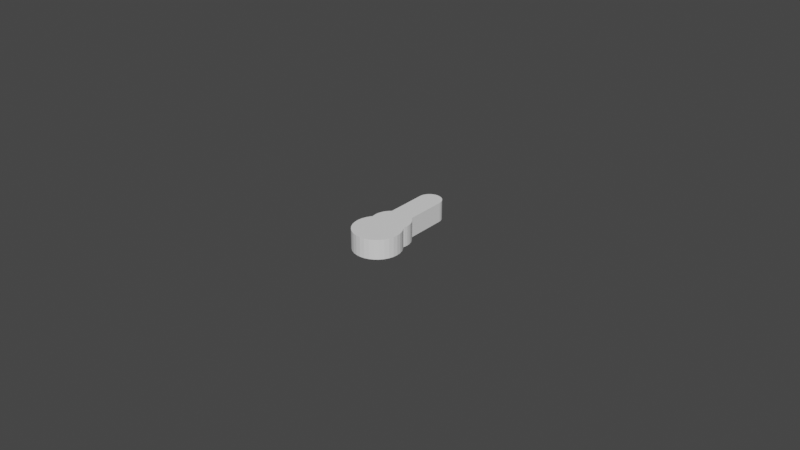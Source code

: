 # Source: servo_arm_25T_cutout.blend  (saved by Blender 3.1.7; exported with 4.5.12 LTS)
import bpy
from mathutils import Matrix  # noqa: F401  (used for matrix-valued properties, if any)

bpy.ops.wm.read_factory_settings(use_empty=True)
scene = bpy.context.scene
scene.name = 'Scene'

# ---- collections
col_collection = bpy.data.collections.new('Collection'); scene.collection.children.link(col_collection)

# ---- world
world_world = bpy.data.worlds.new('World'); scene.world = world_world
world_world.use_nodes = True; world_world.node_tree.nodes.clear()
_N = world_world.node_tree.nodes; _L = world_world.node_tree.links
n0 = _N.new('ShaderNodeOutputWorld'); n0.name = 'World Output'; n0.location = (300, 300)
n1 = _N.new('ShaderNodeBackground'); n1.name = 'Background'; n1.location = (10, 300)
n1.inputs[0].default_value = (0.05088, 0.05088, 0.05088, 1.0)
_L.new(n1.outputs[0], n0.inputs[0])
n0.is_active_output = True
world_world.color = (0.05088, 0.05088, 0.05088)
world_world.use_sun_shadow = False
world_world.sun_shadow_jitter_overblur = 0.0

# ---- meshes
me_cylinder = bpy.data.meshes.new('Cylinder')
me_cylinder.from_pydata([(0.0, 3.707, -1.0), (0.0, 3.707, 1.093), (0.09715, 3.697, -1.0), (0.09715, 3.697, 1.093), (0.1906, 3.669, -1.0), (0.1906, 3.669, 1.093), (0.2767, 3.623, -1.0), (0.2767, 3.623, 1.093), (0.3521, 3.561, -1.0), (0.3521, 3.561, 1.093), (0.4141, 3.485, -1.0), (0.4141, 3.485, 1.093), (0.4601, 3.399, -1.0), (0.4601, 3.399, 1.093), (0.4884, 3.306, -1.0), (0.4884, 3.306, 1.093), (0.498, 3.209, -1.0), (0.498, 3.209, 1.093), (0.5657, 1.4, -1.0), (0.5657, 1.4, 1.093), (0.8315, 0.5556, -1.0), (0.6652, 1.279, -1.0), (-0.498, 3.209, -1.0), (0.8315, 0.5556, 1.093), (-0.498, 3.209, 1.093), (0.6652, 1.279, 1.093), (0.9239, 0.3827, -1.0), (-0.4884, 3.306, -1.0), (-0.4884, 3.306, 1.093), (0.7391, 1.141, -1.0), (0.9239, 0.3827, 1.093), (-0.4601, 3.399, -1.0), (-0.4601, 3.399, 1.093), (0.7391, 1.141, 1.093), (-0.4141, 3.485, -1.0), (0.7846, 0.9907, -1.0), (-0.4141, 3.485, 1.093), (0.9808, 0.1951, -1.0), (-0.3521, 3.561, -1.0), (0.9808, 0.1951, 1.093), (-0.3521, 3.561, 1.093), (0.7846, 0.9907, 1.093), (-0.2767, 3.623, -1.0), (1.0, 7.55e-08, -1.0), (-0.2767, 3.623, 1.093), (0.8, 0.8346, -1.0), (-0.1906, 3.669, -1.0), (0.8, 0.8346, 1.093), (-0.1906, 3.669, 1.093), (1.0, 7.55e-08, 1.093), (0.9808, -0.1951, -1.0), (-0.09715, 3.697, -1.0), (-0.09715, 3.697, 1.093), (0.7846, 0.6785, -1.0), (0.9808, -0.1951, 1.093), (0.7846, 0.6785, 1.093), (0.9239, -0.3827, -1.0), (0.9239, -0.3827, 1.093), (0.8315, -0.5556, -1.0), (0.8315, -0.5556, 1.093), (0.7071, -0.7071, -1.0), (0.7071, -0.7071, 1.093), (0.5556, -0.8315, -1.0), (0.5556, -0.8315, 1.093), (0.3827, -0.9239, -1.0), (0.3827, -0.9239, 1.093), (0.1951, -0.9808, -1.0), (0.1951, -0.9808, 1.093), (-8.742e-08, -1.0, -1.0), (-8.742e-08, -1.0, 1.093), (-0.1951, -0.9808, -1.0), (-0.1951, -0.9808, 1.093), (-0.3827, -0.9239, -1.0), (-0.3827, -0.9239, 1.093), (-0.5556, -0.8315, -1.0), (-0.5556, -0.8315, 1.093), (-0.7071, -0.7071, -1.0), (-0.7071, -0.7071, 1.093), (-0.8315, -0.5556, -1.0), (-0.8315, -0.5556, 1.093), (-0.9239, -0.3827, -1.0), (-0.9239, -0.3827, 1.093), (-0.9808, -0.1951, -1.0), (-0.7846, 0.6785, -1.0), (-0.9808, -0.1951, 1.093), (-0.7846, 0.6785, 1.093), (-1.0, 1.311e-07, -1.0), (-0.8, 0.8346, -1.0), (-1.0, 1.311e-07, 1.093), (-0.8, 0.8346, 1.093), (-0.9808, 0.1951, -1.0), (-0.7846, 0.9907, -1.0), (-0.9808, 0.1951, 1.093), (-0.7846, 0.9907, 1.093), (-0.9239, 0.3827, -1.0), (-0.7391, 1.141, -1.0), (-0.9239, 0.3827, 1.093), (-0.7391, 1.141, 1.093), (-0.8315, 0.5556, -1.0), (-0.6652, 1.279, -1.0), (-0.8315, 0.5556, 1.093), (-0.6652, 1.279, 1.093), (-0.5657, 1.4, -1.0), (-0.5657, 1.4, 1.093), (0.77, 0.6304, 1.093), (0.77, 0.6304, -1.0), (-0.77, 0.6304, 1.093), (-0.77, 0.6304, -1.0), (0.498, 1.456, 1.093), (0.498, 1.456, -1.0), (-0.498, 1.456, 1.093), (-0.498, 1.456, -1.0)], [], [(23, 20, 105, 104), (20, 23, 30, 26), (26, 30, 39, 37), (37, 39, 49, 43), (43, 49, 54, 50), (50, 54, 57, 56), (56, 57, 59, 58), (58, 59, 61, 60), (60, 61, 63, 62), (62, 63, 65, 64), (64, 65, 67, 66), (66, 67, 69, 68), (68, 69, 71, 70), (70, 71, 73, 72), (72, 73, 75, 74), (74, 75, 77, 76), (76, 77, 79, 78), (78, 79, 81, 80), (80, 81, 84, 82), (82, 84, 88, 86), (86, 88, 92, 90), (90, 92, 96, 94), (94, 96, 100, 98), (98, 100, 106, 107), (108, 19, 18, 109), (18, 19, 25, 21), (21, 25, 33, 29), (29, 33, 41, 35), (35, 41, 47, 45), (45, 47, 55, 53), (53, 55, 104, 105), (85, 83, 107, 106), (83, 85, 89, 87), (87, 89, 93, 91), (91, 93, 97, 95), (95, 97, 101, 99), (99, 101, 103, 102), (102, 103, 110, 111), (24, 22, 111, 110), (16, 17, 108, 109), (0, 1, 3, 2), (2, 3, 5, 4), (4, 5, 7, 6), (6, 7, 9, 8), (8, 9, 11, 10), (10, 11, 13, 12), (12, 13, 15, 14), (14, 15, 17, 16), (22, 24, 28, 27), (27, 28, 32, 31), (31, 32, 36, 34), (34, 36, 40, 38), (38, 40, 44, 42), (42, 44, 48, 46), (46, 48, 52, 51), (51, 52, 1, 0), (24, 110, 103, 101, 97, 93, 89, 85, 106, 100, 96, 92, 88, 84, 81, 79, 77, 75, 73, 71, 69, 67, 65, 63, 61, 59, 57, 54, 49, 39, 30, 23, 104, 55, 47, 41, 33, 25, 19, 108, 17, 15, 13, 11, 9, 7, 5, 3, 1, 52, 48, 44, 40, 36, 32, 28), (0, 2, 4, 6, 8, 10, 12, 14, 16, 109, 18, 21, 29, 35, 45, 53, 105, 20, 26, 37, 43, 50, 56, 58, 60, 62, 64, 66, 68, 70, 72, 74, 76, 78, 80, 82, 86, 90, 94, 98, 107, 83, 87, 91, 95, 99, 102, 111, 22, 27, 31, 34, 38, 42, 46, 51)])
_uv = me_cylinder.uv_layers.new(name='UVMap')
_uv.uv.foreach_set('vector', [0.8438, 1.0, 0.8438, 0.5, 0.8592, 0.5, 0.8592, 1.0, 0.8438, 0.5, 0.8438, 1.0, 0.8125, 1.0, 0.8125, 0.5, 0.8125, 0.5, 0.8125, 1.0, 0.7812, 1.0, 0.7812, 0.5, 0.7812, 0.5, 0.7812, 1.0, 0.75, 1.0, 0.75, 0.5, 0.75, 0.5, 0.75, 1.0, 0.7188, 1.0, 0.7188, 0.5, 0.7188, 0.5, 0.7188, 1.0, 0.6875, 1.0, 0.6875, 0.5, 0.6875, 0.5, 0.6875, 1.0, 0.6562, 1.0, 0.6562, 0.5, 0.6562, 0.5, 0.6562, 1.0, 0.625, 1.0, 0.625, 0.5, 0.625, 0.5, 0.625, 1.0, 0.5938, 1.0, 0.5938, 0.5, 0.5938, 0.5, 0.5938, 1.0, 0.5625, 1.0, 0.5625, 0.5, 0.5625, 0.5, 0.5625, 1.0, 0.5312, 1.0, 0.5312, 0.5, 0.5312, 0.5, 0.5312, 1.0, 0.5, 1.0, 0.5, 0.5, 0.5, 0.5, 0.5, 1.0, 0.4688, 1.0, 0.4688, 0.5, 0.4688, 0.5, 0.4688, 1.0, 0.4375, 1.0, 0.4375, 0.5, 0.4375, 0.5, 0.4375, 1.0, 0.4062, 1.0, 0.4062, 0.5, 0.4062, 0.5, 0.4062, 1.0, 0.375, 1.0, 0.375, 0.5, 0.375, 0.5, 0.375, 1.0, 0.3438, 1.0, 0.3438, 0.5, 0.3438, 0.5, 0.3438, 1.0, 0.3125, 1.0, 0.3125, 0.5, 0.3125, 0.5, 0.3125, 1.0, 0.2812, 1.0, 0.2812, 0.5, 0.2812, 0.5, 0.2812, 1.0, 0.25, 1.0, 0.25, 0.5, 0.25, 0.5, 0.25, 1.0, 0.2188, 1.0, 0.2188, 0.5, 0.2188, 0.5, 0.2188, 1.0, 0.1875, 1.0, 0.1875, 0.5, 0.1875, 0.5, 0.1875, 1.0, 0.1562, 1.0, 0.1562, 0.5, 0.1562, 0.5, 0.1562, 1.0, 0.1408, 1.0, 0.1408, 0.5, 0.8924, 1.0, 0.875, 1.0, 0.875, 0.5, 0.8924, 0.5, 0.875, 0.5, 0.875, 1.0, 0.8438, 1.0, 0.8438, 0.5, 0.8438, 0.5, 0.8438, 1.0, 0.8125, 1.0, 0.8125, 0.5, 0.8125, 0.5, 0.8125, 1.0, 0.7812, 1.0, 0.7812, 0.5, 0.7812, 0.5, 0.7812, 1.0, 0.75, 1.0, 0.75, 0.5, 0.75, 0.5, 0.75, 1.0, 0.7188, 1.0, 0.7188, 0.5, 0.7188, 0.5, 0.7188, 1.0, 0.7087, 1.0, 0.7087, 0.5, 0.2812, 1.0, 0.2812, 0.5, 0.2913, 0.5, 0.2913, 1.0, 0.2812, 0.5, 0.2812, 1.0, 0.25, 1.0, 0.25, 0.5, 0.25, 0.5, 0.25, 1.0, 0.2188, 1.0, 0.2188, 0.5, 0.2188, 0.5, 0.2188, 1.0, 0.1875, 1.0, 0.1875, 0.5, 0.1875, 0.5, 0.1875, 1.0, 0.1562, 1.0, 0.1562, 0.5, 0.1562, 0.5, 0.1562, 1.0, 0.125, 1.0, 0.125, 0.5, 0.125, 0.5, 0.125, 1.0, 0.1076, 1.0, 0.1076, 0.5, 0.25, 1.0, 0.25, 0.5, 0.1076, 0.5, 0.1076, 1.0, 0.75, 0.5, 0.75, 1.0, 0.8924, 1.0, 0.8924, 0.5, 1.0, 0.5, 1.0, 1.0, 0.9688, 1.0, 0.9688, 0.5, 0.9688, 0.5, 0.9688, 1.0, 0.9375, 1.0, 0.9375, 0.5, 0.9375, 0.5, 0.9375, 1.0, 0.9062, 1.0, 0.9062, 0.5, 0.9062, 0.5, 0.9062, 1.0, 0.875, 1.0, 0.875, 0.5, 0.875, 0.5, 0.875, 1.0, 0.8438, 1.0, 0.8438, 0.5, 0.8438, 0.5, 0.8438, 1.0, 0.8125, 1.0, 0.8125, 0.5, 0.8125, 0.5, 0.8125, 1.0, 0.7812, 1.0, 0.7812, 0.5, 0.7812, 0.5, 0.7812, 1.0, 0.75, 1.0, 0.75, 0.5, 0.25, 0.5, 0.25, 1.0, 0.2188, 1.0, 0.2188, 0.5, 0.2188, 0.5, 0.2188, 1.0, 0.1875, 1.0, 0.1875, 0.5, 0.1875, 0.5, 0.1875, 1.0, 0.1562, 1.0, 0.1562, 0.5, 0.1562, 0.5, 0.1562, 1.0, 0.125, 1.0, 0.125, 0.5, 0.125, 0.5, 0.125, 1.0, 0.09375, 1.0, 0.09375, 0.5, 0.09375, 0.5, 0.09375, 1.0, 0.0625, 1.0, 0.0625, 0.5, 0.0625, 0.5, 0.0625, 1.0, 0.03125, 1.0, 0.03125, 0.5, 0.03125, 0.5, 0.03125, 1.0, 0.0, 1.0, 0.0, 0.5, 0.25, 1.0, 0.1076, 1.0, 0.125, 1.0, 0.1562, 1.0, 0.1875, 1.0, 0.2188, 1.0, 0.25, 1.0, 0.2812, 1.0, 0.2913, 1.0, 0.1562, 1.0, 0.1875, 1.0, 0.2188, 1.0, 0.25, 1.0, 0.2812, 1.0, 0.3125, 1.0, 0.3438, 1.0, 0.375, 1.0, 0.4062, 1.0, 0.4375, 1.0, 0.4688, 1.0, 0.5, 1.0, 0.5312, 1.0, 0.5625, 1.0, 0.5938, 1.0, 0.625, 1.0, 0.6562, 1.0, 0.6875, 1.0, 0.7188, 1.0, 0.75, 1.0, 0.7812, 1.0, 0.8125, 1.0, 0.8438, 1.0, 0.8592, 1.0, 0.7188, 1.0, 0.75, 1.0, 0.7812, 1.0, 0.8125, 1.0, 0.8438, 1.0, 0.875, 1.0, 0.8924, 1.0, 0.75, 1.0, 0.7812, 1.0, 0.8125, 1.0, 0.8438, 1.0, 0.875, 1.0, 0.9062, 1.0, 0.9375, 1.0, 0.9688, 1.0, 1.0, 1.0, 0.03125, 1.0, 0.0625, 1.0, 0.09375, 1.0, 0.125, 1.0, 0.1562, 1.0, 0.1875, 1.0, 0.2188, 1.0, 0.0, 0.5, 0.9688, 0.5, 0.9375, 0.5, 0.9062, 0.5, 0.875, 0.5, 0.8438, 0.5, 0.8125, 0.5, 0.7812, 0.5, 0.75, 0.5, 0.8924, 0.5, 0.875, 0.5, 0.8438, 0.5, 0.8125, 0.5, 0.7812, 0.5, 0.75, 0.5, 0.7188, 0.5, 0.8592, 0.5, 0.8438, 0.5, 0.8125, 0.5, 0.7812, 0.5, 0.75, 0.5, 0.7188, 0.5, 0.6875, 0.5, 0.6562, 0.5, 0.625, 0.5, 0.5938, 0.5, 0.5625, 0.5, 0.5312, 0.5, 0.5, 0.5, 0.4688, 0.5, 0.4375, 0.5, 0.4062, 0.5, 0.375, 0.5, 0.3438, 0.5, 0.3125, 0.5, 0.2812, 0.5, 0.25, 0.5, 0.2188, 0.5, 0.1875, 0.5, 0.1562, 0.5, 0.2913, 0.5, 0.2812, 0.5, 0.25, 0.5, 0.2188, 0.5, 0.1875, 0.5, 0.1562, 0.5, 0.125, 0.5, 0.1076, 0.5, 0.25, 0.5, 0.2188, 0.5, 0.1875, 0.5, 0.1562, 0.5, 0.125, 0.5, 0.09375, 0.5, 0.0625, 0.5, 0.03125, 0.5])
me_cylinder.use_remesh_fix_poles = True
me_cylinder.use_remesh_preserve_attributes = False
me_cylinder.update()

# ---- objects
ob_cutout = bpy.data.objects.new('cutout', me_cylinder)

# ---- transforms, parenting, visibility, modifiers, constraints
ob_cutout.location = (0.0, 0.0, 0.001725)
ob_cutout.scale = (0.0075, 0.0075, 0.003)

# ---- collection membership
col_collection.objects.link(ob_cutout)

# ---- scene / render settings (as saved in the file)
scene.frame_start = 1; scene.frame_end = 250; scene.frame_set(1)
scene.render.engine = 'BLENDER_EEVEE_NEXT'
scene.cycles.sampling_pattern = 'TABULATED_SOBOL'
scene.cycles.use_light_tree = False
scene.view_settings.view_transform = 'Filmic'
bpy.context.view_layer.update()

# ---- added for rendering (the .blend has no active camera and no usable light): camera, sun
cam_auto = bpy.data.cameras.new('AutoCamera')
cam_auto.lens = 50.0
cam_auto.sensor_width = 36.0
cam_auto.clip_end = 1000.0
ob_auto_camera = bpy.data.objects.new('AutoCamera', cam_auto)
scene.collection.objects.link(ob_auto_camera)
ob_auto_camera.location = (0.185045, -0.211904, 0.1499)
ob_auto_camera.rotation_euler = (1.09748, -7.21219e-08, 0.694738)
scene.camera = ob_auto_camera
light_auto_sun = bpy.data.lights.new('AutoSun', 'SUN')
light_auto_sun.energy = 3.0
light_auto_sun.angle = 0.0523599
ob_auto_sun = bpy.data.objects.new('AutoSun', light_auto_sun)
scene.collection.objects.link(ob_auto_sun)
ob_auto_sun.rotation_euler = (0.872665, 0.174533, 0.523599)
bpy.context.view_layer.update()
